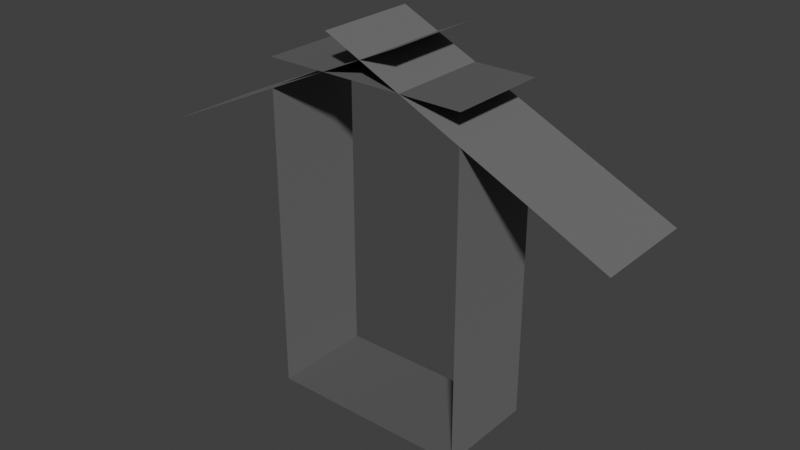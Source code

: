 # Source: tunnelstraight1mnopipe.blend  (saved by Blender 5.2.45; exported with 4.5.12 LTS)
import bpy
from mathutils import Matrix  # noqa: F401  (used for matrix-valued properties, if any)

bpy.ops.wm.read_factory_settings(use_empty=True)
scene = bpy.context.scene
scene.name = 'Scene'

# ---- collections
col_collection = bpy.data.collections.new('Collection'); scene.collection.children.link(col_collection)

# ---- materials (node trees are filled in below, after node groups)
mat_concretedark = bpy.data.materials.new('ConcreteDark')
mat_concretedark.use_backface_culling = True
mat_concretedark.use_backface_culling_shadow = True
mat_concrete = bpy.data.materials.new('Concrete')
mat_concrete.use_backface_culling = True
mat_concrete.use_backface_culling_shadow = True

# ---- material node trees
mat_concretedark.use_nodes = True; mat_concretedark.node_tree.nodes.clear()
_N = mat_concretedark.node_tree.nodes; _L = mat_concretedark.node_tree.links
n0 = _N.new('ShaderNodeBsdfPrincipled'); n0.name = 'Principled BSDF'; n0.location = (-200, 100)
n0.inputs[0].default_value = (0.1046, 0.1046, 0.1046, 1.0)
n0.inputs[1].default_value = 0.03315
n0.inputs[2].default_value = 1.0
n0.inputs[10].default_value = 0.005
n1 = _N.new('ShaderNodeOutputMaterial'); n1.name = 'Material Output'; n1.location = (200, 100)
_L.new(n0.outputs[0], n1.inputs[0])
n1.is_active_output = True
mat_concrete.use_nodes = True; mat_concrete.node_tree.nodes.clear()
_N = mat_concrete.node_tree.nodes; _L = mat_concrete.node_tree.links
n0 = _N.new('ShaderNodeBsdfPrincipled'); n0.name = 'Principled BSDF'; n0.location = (-200, 100)
n0.inputs[0].default_value = (0.1565, 0.1565, 0.1565, 1.0)
n0.inputs[2].default_value = 0.9337
n0.inputs[10].default_value = 0.005
n1 = _N.new('ShaderNodeOutputMaterial'); n1.name = 'Material Output'; n1.location = (200, 100)
_L.new(n0.outputs[0], n1.inputs[0])
n1.is_active_output = True

# ---- world
world_world = bpy.data.worlds.new('World'); scene.world = world_world
world_world.use_nodes = True; world_world.node_tree.nodes.clear()
_N = world_world.node_tree.nodes; _L = world_world.node_tree.links
n0 = _N.new('ShaderNodeOutputWorld'); n0.name = 'World Output'; n0.location = (200, 100)
n1 = _N.new('ShaderNodeBackground'); n1.name = 'Background'; n1.location = (-200, 100)
n1.inputs[0].default_value = (0.05088, 0.05088, 0.05088, 1.0)
_L.new(n1.outputs[0], n0.inputs[0])
n0.is_active_output = True
world_world.color = (0.05088, 0.05088, 0.05088)
world_world.sun_shadow_jitter_overblur = 0.0

# ---- meshes
me_plane_004 = bpy.data.meshes.new('Plane.004')
me_plane_004.from_pydata([(-1.0, -1.0, 0.0), (1.0, -1.0, 0.0), (-1.0, 1.0, 0.0), (1.0, 1.0, 0.0)], [], [(0, 1, 3, 2)])
_uv = me_plane_004.uv_layers.new(name='UVMap')
_uv.uv.foreach_set('vector', [0.0, 0.0, 1.0, 0.0, 1.0, 1.0, 0.0, 1.0])
me_plane_004.materials.append(mat_concretedark)
me_plane_004.update()
me_plane_005 = bpy.data.meshes.new('Plane.005')
me_plane_005.from_pydata([(-1.5, -1.5, 0.0), (1.5, -1.5, 0.0), (-1.5, 1.5, 0.0), (1.5, 1.5, 0.0)], [], [(0, 1, 3, 2)])
_uv = me_plane_005.uv_layers.new(name='UVMap')
_uv.uv.foreach_set('vector', [0.0, 0.0, 1.0, 0.0, 1.0, 1.0, 0.0, 1.0])
me_plane_005.materials.append(mat_concrete)
me_plane_005.update()
me_plane_006 = bpy.data.meshes.new('Plane.006')
me_plane_006.from_pydata([(-1.5, -1.5, 0.0), (1.5, -1.5, 0.0), (-1.5, 1.5, 0.0), (1.5, 1.5, 0.0)], [], [(0, 1, 3, 2)])
_uv = me_plane_006.uv_layers.new(name='UVMap')
_uv.uv.foreach_set('vector', [0.0, 0.0, 1.0, 0.0, 1.0, 1.0, 0.0, 1.0])
me_plane_006.materials.append(mat_concrete)
me_plane_006.update()
me_plane_007 = bpy.data.meshes.new('Plane.007')
me_plane_007.from_pydata([(-1.5, -1.5, 0.0), (1.5, -1.5, 0.0), (-1.5, 1.5, 0.0), (1.5, 1.5, 0.0)], [], [(0, 1, 3, 2)])
_uv = me_plane_007.uv_layers.new(name='UVMap')
_uv.uv.foreach_set('vector', [0.0, 0.0, 1.0, 0.0, 1.0, 1.0, 0.0, 1.0])
me_plane_007.materials.append(mat_concrete)
me_plane_007.update()
me_plane_008 = bpy.data.meshes.new('Plane.008')
me_plane_008.from_pydata([(-1.5, -1.5, 0.0), (1.5, -1.5, 0.0), (-1.5, 1.5, 0.0), (1.5, 1.5, 0.0)], [], [(0, 1, 3, 2)])
_uv = me_plane_008.uv_layers.new(name='UVMap')
_uv.uv.foreach_set('vector', [0.0, 0.0, 1.0, 0.0, 1.0, 1.0, 0.0, 1.0])
me_plane_008.materials.append(mat_concrete)
me_plane_008.update()
me_plane_009 = bpy.data.meshes.new('Plane.009')
me_plane_009.from_pydata([(-1.0, -1.0, 0.0), (1.0, -1.0, 0.0), (-1.0, 1.0, 0.0), (1.0, 1.0, 0.0)], [], [(0, 1, 3, 2)])
_uv = me_plane_009.uv_layers.new(name='UVMap')
_uv.uv.foreach_set('vector', [0.0, 0.0, 1.0, 0.0, 1.0, 1.0, 0.0, 1.0])
me_plane_009.materials.append(mat_concretedark)
me_plane_009.update()

# ---- objects
ob_floor = bpy.data.objects.new('Floor', me_plane_004)
ob_wall1 = bpy.data.objects.new('Wall1', me_plane_005)
ob_wall2 = bpy.data.objects.new('Wall2', me_plane_006)
ob_roof1 = bpy.data.objects.new('Roof1', me_plane_007)
ob_roof2 = bpy.data.objects.new('Roof2', me_plane_008)
ob_floor_001 = bpy.data.objects.new('Floor.001', me_plane_009)

# ---- transforms, parenting, visibility, modifiers, constraints
ob_floor.location = (0.0, 0.0, 0.0)
ob_floor.scale = (1.0, 0.4995, 1.0)
ob_wall1.location = (-1.0, 0.0, 1.5)
ob_wall1.rotation_euler = (-0.0, 1.571, 0.0)
ob_wall1.scale = (1.0, 0.333, 1.0)
ob_wall2.location = (1.0, 0.0, 1.5)
ob_wall2.rotation_euler = (-0.0, 4.712, 0.0)
ob_wall2.scale = (1.0, 0.333, 1.0)
ob_roof1.location = (1.0, 0.0, 3.0)
ob_roof1.rotation_euler = (-0.0, 3.578, -0.0)
ob_roof1.scale = (1.0, 0.333, 1.0)
ob_roof2.location = (-1.0, 0.0, 3.0)
ob_roof2.rotation_euler = (-0.0, 3.578, 3.142)
ob_roof2.scale = (1.0, 0.333, 1.0)
ob_floor_001.location = (0.0, 0.0, 3.28)
ob_floor_001.rotation_euler = (-0.0, 3.142, -0.0)
ob_floor_001.scale = (1.0, 0.4995, 1.0)

# ---- collection membership
col_collection.objects.link(ob_floor)
col_collection.objects.link(ob_wall1)
col_collection.objects.link(ob_wall2)
col_collection.objects.link(ob_roof1)
col_collection.objects.link(ob_roof2)
col_collection.objects.link(ob_floor_001)

# ---- scene / render settings (as saved in the file)
scene.frame_start = 1; scene.frame_end = 250; scene.frame_set(1)
scene.render.engine = 'BLENDER_EEVEE_NEXT'
scene.render.bake_bias = 0.0
scene.render.bake_samples = 0
scene.render.compositor_device = 'GPU'
scene.eevee.use_volume_custom_range = False
scene.eevee.fast_gi_thickness_near = 0.1
scene.eevee.fast_gi_thickness_far = 0.0
scene.eevee.ray_tracing_options.screen_trace_thickness = 0.1
scene.view_settings.view_transform = 'Standard'
bpy.context.view_layer.update()

# ---- added for rendering (the .blend has no active camera and no usable light): camera, sun
cam_auto = bpy.data.cameras.new('AutoCamera')
cam_auto.lens = 50.0
cam_auto.sensor_width = 36.0
cam_auto.clip_end = 1000.0
ob_auto_camera = bpy.data.objects.new('AutoCamera', cam_auto)
scene.collection.objects.link(ob_auto_camera)
ob_auto_camera.location = (5.5876, -6.70512, 6.28704)
ob_auto_camera.rotation_euler = (1.09748, -7.21219e-08, 0.694738)
scene.camera = ob_auto_camera
light_auto_sun = bpy.data.lights.new('AutoSun', 'SUN')
light_auto_sun.energy = 3.0
light_auto_sun.angle = 0.0523599
ob_auto_sun = bpy.data.objects.new('AutoSun', light_auto_sun)
scene.collection.objects.link(ob_auto_sun)
ob_auto_sun.rotation_euler = (0.872665, 0.174533, 0.523599)
bpy.context.view_layer.update()
